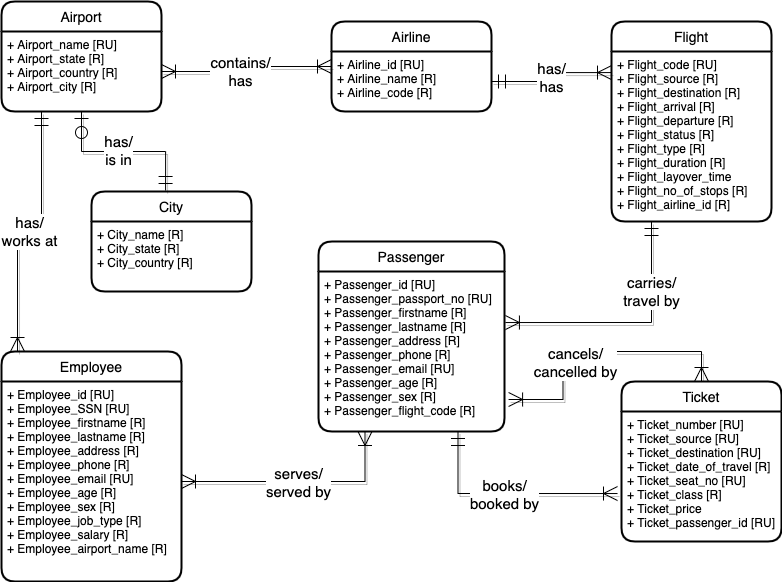

The diagram above was exported from draw.io. Its source (the exported page's mxGraphModel, read from the mxfile embedded in the PNG):
<mxGraphModel dx="946" dy="597" grid="1" gridSize="10" guides="1" tooltips="1" connect="1" arrows="1" fold="1" page="1" pageScale="1" pageWidth="827" pageHeight="1169" math="0" shadow="0">
  <root>
    <mxCell id="0" />
    <mxCell id="1" parent="0" />
    <mxCell id="JrsTebekZ1DfR7Vobkw7-37" style="edgeStyle=orthogonalEdgeStyle;rounded=0;orthogonalLoop=1;jettySize=auto;html=1;exitX=0.5;exitY=0;exitDx=0;exitDy=0;entryX=1.022;entryY=0.8;entryDx=0;entryDy=0;entryPerimeter=0;shadow=1;fontSize=15;startArrow=ERoneToMany;startFill=0;endArrow=ERoneToMany;endFill=0;startSize=12;endSize=12;strokeWidth=1;" parent="1" source="JrsTebekZ1DfR7Vobkw7-1" target="JrsTebekZ1DfR7Vobkw7-8" edge="1">
      <mxGeometry relative="1" as="geometry" />
    </mxCell>
    <mxCell id="JrsTebekZ1DfR7Vobkw7-38" value="cancels/&lt;br&gt;cancelled by" style="edgeLabel;html=1;align=center;verticalAlign=middle;resizable=0;points=[];fontSize=15;" parent="JrsTebekZ1DfR7Vobkw7-37" vertex="1" connectable="0">
      <mxGeometry x="0.1591" y="-1" relative="1" as="geometry">
        <mxPoint y="11" as="offset" />
      </mxGeometry>
    </mxCell>
    <mxCell id="JrsTebekZ1DfR7Vobkw7-1" value="Ticket" style="swimlane;childLayout=stackLayout;horizontal=1;startSize=30;horizontalStack=0;rounded=1;fontSize=14;fontStyle=0;strokeWidth=2;resizeParent=0;resizeLast=1;shadow=0;dashed=0;align=center;" parent="1" vertex="1">
      <mxGeometry x="640" y="400" width="160" height="160" as="geometry" />
    </mxCell>
    <mxCell id="JrsTebekZ1DfR7Vobkw7-2" value="+ Ticket_number [RU]&#10;+ Ticket_source [RU]&#10;+ Ticket_destination [RU]&#10;+ Ticket_date_of_travel [R]&#10;+ Ticket_seat_no [RU]&#10;+ Ticket_class [R]&#10;+ Ticket_price&#10;+ Ticket_passenger_id [RU]" style="align=left;strokeColor=none;fillColor=none;spacingLeft=4;fontSize=12;verticalAlign=top;resizable=0;rotatable=0;part=1;" parent="JrsTebekZ1DfR7Vobkw7-1" vertex="1">
      <mxGeometry y="30" width="160" height="130" as="geometry" />
    </mxCell>
    <mxCell id="JrsTebekZ1DfR7Vobkw7-5" value="City" style="swimlane;childLayout=stackLayout;horizontal=1;startSize=30;horizontalStack=0;rounded=1;fontSize=14;fontStyle=0;strokeWidth=2;resizeParent=0;resizeLast=1;shadow=0;dashed=0;align=center;" parent="1" vertex="1">
      <mxGeometry x="110" y="210" width="160" height="100" as="geometry" />
    </mxCell>
    <mxCell id="JrsTebekZ1DfR7Vobkw7-6" value="+ City_name [R]&#10;+ City_state [R]&#10;+ City_country [R]" style="align=left;strokeColor=none;fillColor=none;spacingLeft=4;fontSize=12;verticalAlign=top;resizable=0;rotatable=0;part=1;" parent="JrsTebekZ1DfR7Vobkw7-5" vertex="1">
      <mxGeometry y="30" width="160" height="70" as="geometry" />
    </mxCell>
    <mxCell id="JrsTebekZ1DfR7Vobkw7-7" value="Passenger" style="swimlane;childLayout=stackLayout;horizontal=1;startSize=30;horizontalStack=0;rounded=1;fontSize=14;fontStyle=0;strokeWidth=2;resizeParent=0;resizeLast=1;shadow=0;dashed=0;align=center;" parent="1" vertex="1">
      <mxGeometry x="337" y="260" width="186" height="190" as="geometry" />
    </mxCell>
    <mxCell id="JrsTebekZ1DfR7Vobkw7-8" value="+ Passenger_id [RU]&#10;+ Passenger_passport_no [RU]&#10;+ Passenger_firstname [R]&#10;+ Passenger_lastname [R]&#10;+ Passenger_address [R]&#10;+ Passenger_phone [R]&#10;+ Passenger_email [RU]&#10;+ Passenger_age [R]&#10;+ Passenger_sex [R]&#10;+ Passenger_flight_code [R]&#10;" style="align=left;strokeColor=none;fillColor=none;spacingLeft=4;fontSize=12;verticalAlign=top;resizable=0;rotatable=0;part=1;" parent="JrsTebekZ1DfR7Vobkw7-7" vertex="1">
      <mxGeometry y="30" width="186" height="160" as="geometry" />
    </mxCell>
    <mxCell id="JrsTebekZ1DfR7Vobkw7-9" value="Employee" style="swimlane;childLayout=stackLayout;horizontal=1;startSize=30;horizontalStack=0;rounded=1;fontSize=14;fontStyle=0;strokeWidth=2;resizeParent=0;resizeLast=1;shadow=0;dashed=0;align=center;" parent="1" vertex="1">
      <mxGeometry x="20" y="370" width="180" height="230" as="geometry" />
    </mxCell>
    <mxCell id="JrsTebekZ1DfR7Vobkw7-10" value="+ Employee_id [RU]&#10;+ Employee_SSN [RU]&#10;+ Employee_firstname [R]&#10;+ Employee_lastname [R]&#10;+ Employee_address [R]&#10;+ Employee_phone [R]&#10;+ Employee_email [RU]&#10;+ Employee_age [R]&#10;+ Employee_sex [R]&#10;+ Employee_job_type [R]&#10;+ Employee_salary [R]&#10;+ Employee_airport_name [R]" style="align=left;strokeColor=none;fillColor=none;spacingLeft=4;fontSize=12;verticalAlign=top;resizable=0;rotatable=0;part=1;" parent="JrsTebekZ1DfR7Vobkw7-9" vertex="1">
      <mxGeometry y="30" width="180" height="200" as="geometry" />
    </mxCell>
    <mxCell id="JrsTebekZ1DfR7Vobkw7-11" value="Flight" style="swimlane;childLayout=stackLayout;horizontal=1;startSize=30;horizontalStack=0;rounded=1;fontSize=14;fontStyle=0;strokeWidth=2;resizeParent=0;resizeLast=1;shadow=0;dashed=0;align=center;" parent="1" vertex="1">
      <mxGeometry x="630" y="40" width="160" height="200" as="geometry" />
    </mxCell>
    <mxCell id="JrsTebekZ1DfR7Vobkw7-12" value="+ Flight_code [RU]&#10;+ Flight_source [R]&#10;+ Flight_destination [R]&#10;+ Flight_arrival [R]&#10;+ Flight_departure [R]&#10;+ Flight_status [R]&#10;+ Flight_type [R]&#10;+ Flight_duration [R]&#10;+ Flight_layover_time&#10;+ Flight_no_of_stops [R]&#10;+ Flight_airline_id [R]" style="align=left;strokeColor=none;fillColor=none;spacingLeft=4;fontSize=12;verticalAlign=top;resizable=0;rotatable=0;part=1;" parent="JrsTebekZ1DfR7Vobkw7-11" vertex="1">
      <mxGeometry y="30" width="160" height="170" as="geometry" />
    </mxCell>
    <mxCell id="JrsTebekZ1DfR7Vobkw7-13" value="Airline" style="swimlane;childLayout=stackLayout;horizontal=1;startSize=30;horizontalStack=0;rounded=1;fontSize=14;fontStyle=0;strokeWidth=2;resizeParent=0;resizeLast=1;shadow=0;dashed=0;align=center;" parent="1" vertex="1">
      <mxGeometry x="350" y="40" width="160" height="90" as="geometry" />
    </mxCell>
    <mxCell id="JrsTebekZ1DfR7Vobkw7-14" value="+ Airline_id [RU]&#10;+ Airline_name [R]&#10;+ Airline_code [R]" style="align=left;strokeColor=none;fillColor=none;spacingLeft=4;fontSize=12;verticalAlign=top;resizable=0;rotatable=0;part=1;" parent="JrsTebekZ1DfR7Vobkw7-13" vertex="1">
      <mxGeometry y="30" width="160" height="60" as="geometry" />
    </mxCell>
    <mxCell id="JrsTebekZ1DfR7Vobkw7-15" value="Airport" style="swimlane;childLayout=stackLayout;horizontal=1;startSize=30;horizontalStack=0;rounded=1;fontSize=14;fontStyle=0;strokeWidth=2;resizeParent=0;resizeLast=1;shadow=0;dashed=0;align=center;" parent="1" vertex="1">
      <mxGeometry x="20" y="20" width="160" height="110" as="geometry" />
    </mxCell>
    <mxCell id="JrsTebekZ1DfR7Vobkw7-16" value="+ Airport_name [RU]&#10;+ Airport_state [R]&#10;+ Airport_country [R]&#10;+ Airport_city [R]&#10;" style="align=left;strokeColor=none;fillColor=none;spacingLeft=4;fontSize=12;verticalAlign=top;resizable=0;rotatable=0;part=1;" parent="JrsTebekZ1DfR7Vobkw7-15" vertex="1">
      <mxGeometry y="30" width="160" height="80" as="geometry" />
    </mxCell>
    <mxCell id="JrsTebekZ1DfR7Vobkw7-20" style="edgeStyle=orthogonalEdgeStyle;rounded=0;orthogonalLoop=1;jettySize=auto;html=1;exitX=0.5;exitY=1;exitDx=0;exitDy=0;entryX=0.463;entryY=-0.01;entryDx=0;entryDy=0;entryPerimeter=0;endArrow=ERmandOne;endFill=0;shadow=1;startArrow=ERzeroToOne;startFill=0;strokeWidth=1;endSize=12;startSize=12;" parent="1" source="JrsTebekZ1DfR7Vobkw7-16" target="JrsTebekZ1DfR7Vobkw7-5" edge="1">
      <mxGeometry relative="1" as="geometry" />
    </mxCell>
    <mxCell id="JrsTebekZ1DfR7Vobkw7-21" value="has/&lt;br style=&quot;font-size: 15px;&quot;&gt;is in" style="edgeLabel;html=1;align=center;verticalAlign=middle;resizable=0;points=[];fontSize=15;" parent="JrsTebekZ1DfR7Vobkw7-20" vertex="1" connectable="0">
      <mxGeometry x="-0.0232" y="2" relative="1" as="geometry">
        <mxPoint x="-4" as="offset" />
      </mxGeometry>
    </mxCell>
    <mxCell id="JrsTebekZ1DfR7Vobkw7-23" style="edgeStyle=orthogonalEdgeStyle;rounded=0;orthogonalLoop=1;jettySize=auto;html=1;entryX=0;entryY=0.25;entryDx=0;entryDy=0;shadow=1;fontSize=15;startArrow=ERoneToMany;startFill=0;endArrow=ERoneToMany;endFill=0;startSize=12;endSize=12;strokeWidth=1;" parent="1" source="JrsTebekZ1DfR7Vobkw7-16" target="JrsTebekZ1DfR7Vobkw7-14" edge="1">
      <mxGeometry relative="1" as="geometry" />
    </mxCell>
    <mxCell id="JrsTebekZ1DfR7Vobkw7-24" value="contains/&lt;br&gt;has" style="edgeLabel;html=1;align=center;verticalAlign=middle;resizable=0;points=[];fontSize=15;" parent="JrsTebekZ1DfR7Vobkw7-23" vertex="1" connectable="0">
      <mxGeometry x="-0.1034" y="1" relative="1" as="geometry">
        <mxPoint as="offset" />
      </mxGeometry>
    </mxCell>
    <mxCell id="JrsTebekZ1DfR7Vobkw7-25" value="has/&lt;br&gt;works at" style="edgeStyle=orthogonalEdgeStyle;rounded=0;orthogonalLoop=1;jettySize=auto;html=1;exitX=0.25;exitY=1;exitDx=0;exitDy=0;entryX=0.089;entryY=0;entryDx=0;entryDy=0;entryPerimeter=0;shadow=1;fontSize=15;startArrow=ERmandOne;startFill=0;endArrow=ERoneToMany;endFill=0;startSize=12;endSize=12;strokeWidth=1;" parent="1" source="JrsTebekZ1DfR7Vobkw7-16" target="JrsTebekZ1DfR7Vobkw7-9" edge="1">
      <mxGeometry relative="1" as="geometry" />
    </mxCell>
    <mxCell id="JrsTebekZ1DfR7Vobkw7-26" value="has/&lt;br&gt;has" style="edgeStyle=orthogonalEdgeStyle;rounded=0;orthogonalLoop=1;jettySize=auto;html=1;exitX=1;exitY=0.5;exitDx=0;exitDy=0;entryX=0;entryY=0.124;entryDx=0;entryDy=0;entryPerimeter=0;shadow=1;fontSize=15;startArrow=ERmandOne;startFill=0;endArrow=ERoneToMany;endFill=0;startSize=12;endSize=12;strokeWidth=1;" parent="1" source="JrsTebekZ1DfR7Vobkw7-14" target="JrsTebekZ1DfR7Vobkw7-12" edge="1">
      <mxGeometry relative="1" as="geometry" />
    </mxCell>
    <mxCell id="JrsTebekZ1DfR7Vobkw7-29" value="carries/&lt;br&gt;travel by" style="edgeStyle=orthogonalEdgeStyle;rounded=0;orthogonalLoop=1;jettySize=auto;html=1;exitX=0.25;exitY=1;exitDx=0;exitDy=0;entryX=1.005;entryY=0.319;entryDx=0;entryDy=0;entryPerimeter=0;shadow=1;fontSize=15;startArrow=ERmandOne;startFill=0;endArrow=ERoneToMany;endFill=0;startSize=12;endSize=12;strokeWidth=1;" parent="1" source="JrsTebekZ1DfR7Vobkw7-12" target="JrsTebekZ1DfR7Vobkw7-8" edge="1">
      <mxGeometry x="-0.4334" relative="1" as="geometry">
        <Array as="points">
          <mxPoint x="670" y="341" />
        </Array>
        <mxPoint as="offset" />
      </mxGeometry>
    </mxCell>
    <mxCell id="JrsTebekZ1DfR7Vobkw7-30" style="edgeStyle=orthogonalEdgeStyle;rounded=0;orthogonalLoop=1;jettySize=auto;html=1;exitX=1;exitY=0.5;exitDx=0;exitDy=0;entryX=0.25;entryY=1;entryDx=0;entryDy=0;shadow=1;fontSize=15;startArrow=ERoneToMany;startFill=0;endArrow=ERoneToMany;endFill=0;startSize=12;endSize=12;strokeWidth=1;" parent="1" source="JrsTebekZ1DfR7Vobkw7-10" target="JrsTebekZ1DfR7Vobkw7-8" edge="1">
      <mxGeometry relative="1" as="geometry" />
    </mxCell>
    <mxCell id="JrsTebekZ1DfR7Vobkw7-31" value="serves/&lt;br&gt;served by" style="edgeLabel;html=1;align=center;verticalAlign=middle;resizable=0;points=[];fontSize=15;" parent="JrsTebekZ1DfR7Vobkw7-30" vertex="1" connectable="0">
      <mxGeometry x="-0.0023" relative="1" as="geometry">
        <mxPoint as="offset" />
      </mxGeometry>
    </mxCell>
    <mxCell id="JrsTebekZ1DfR7Vobkw7-32" style="edgeStyle=orthogonalEdgeStyle;rounded=0;orthogonalLoop=1;jettySize=auto;html=1;exitX=0.75;exitY=1;exitDx=0;exitDy=0;entryX=-0.025;entryY=0.631;entryDx=0;entryDy=0;entryPerimeter=0;shadow=1;fontSize=15;startArrow=ERmandOne;startFill=0;endArrow=ERoneToMany;endFill=0;startSize=12;endSize=12;strokeWidth=1;" parent="1" source="JrsTebekZ1DfR7Vobkw7-8" target="JrsTebekZ1DfR7Vobkw7-2" edge="1">
      <mxGeometry relative="1" as="geometry" />
    </mxCell>
    <mxCell id="JrsTebekZ1DfR7Vobkw7-33" value="books/&lt;br&gt;booked by" style="edgeLabel;html=1;align=center;verticalAlign=middle;resizable=0;points=[];fontSize=15;" parent="JrsTebekZ1DfR7Vobkw7-32" vertex="1" connectable="0">
      <mxGeometry x="-0.0293" relative="1" as="geometry">
        <mxPoint as="offset" />
      </mxGeometry>
    </mxCell>
  </root>
</mxGraphModel>